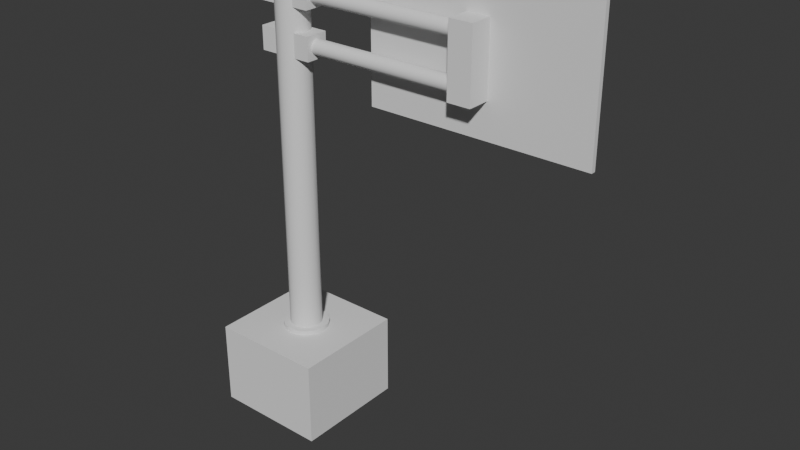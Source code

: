 # Source: Roadsigns.blend  (saved by Blender 4.2.66; exported with 4.5.12 LTS)
import bpy
from mathutils import Matrix  # noqa: F401  (used for matrix-valued properties, if any)

bpy.ops.wm.read_factory_settings(use_empty=True)
scene = bpy.context.scene
scene.name = 'Scene'

# ---- collections
col_collection = bpy.data.collections.new('Collection'); scene.collection.children.link(col_collection)

# ---- materials (node trees are filled in below, after node groups)
mat_concrete_basic = bpy.data.materials.new('concrete_basic')

# ---- material node trees

# ---- world
world_world = bpy.data.worlds.new('World'); scene.world = world_world
world_world.use_nodes = True; world_world.node_tree.nodes.clear()
_N = world_world.node_tree.nodes; _L = world_world.node_tree.links
n0 = _N.new('ShaderNodeOutputWorld'); n0.name = 'World Output'; n0.location = (300, 300)
n1 = _N.new('ShaderNodeBackground'); n1.name = 'Background'; n1.location = (10, 300)
n1.inputs[0].default_value = (0.05088, 0.05088, 0.05088, 1.0)
_L.new(n1.outputs[0], n0.inputs[0])
n0.is_active_output = True
world_world.color = (0.05088, 0.05088, 0.05088)
world_world.sun_shadow_jitter_overblur = 0.0

# ---- meshes
me_plane_001 = bpy.data.meshes.new('Plane.001')
me_plane_001.from_pydata([(-11.25, -1.25, -0.15), (-8.75, -1.25, -0.15), (-11.25, 1.25, -0.15), (-8.75, 1.25, -0.15), (-11.25, -1.25, 1.7), (-8.75, -1.25, 1.7), (-11.25, 1.25, 1.7), (-8.75, 1.25, 1.7), (-11.25, 0.0, -0.15), (-10.0, -1.25, -0.15), (-8.75, 0.0, -0.15), (-10.0, 1.25, -0.15), (-11.25, 0.0, 1.7), (-10.0, -1.25, 1.7), (-8.75, 0.0, 1.7), (-10.0, 1.25, 1.7), (-8.75, 1.25, 1.1), (-8.75, -1.25, 1.1), (-11.25, -1.25, 1.1), (-11.25, 1.25, 1.1), (-10.0, -1.25, 1.1), (-10.0, 1.25, 1.1), (-11.25, 0.0, 1.1), (-8.75, 0.0, 1.1), (-10.0, 0.0, 1.7), (-10.0, 0.5, 1.7), (-10.19, 0.4619, 1.7), (-10.35, 0.3536, 1.7), (-10.46, 0.1913, 1.7), (-10.5, 0.0, 1.7), (-10.46, -0.1913, 1.7), (-10.35, -0.3536, 1.7), (-10.19, -0.4619, 1.7), (-10.0, -0.5, 1.7), (-9.809, -0.4619, 1.7), (-9.646, -0.3536, 1.7), (-9.538, -0.1913, 1.7), (-9.5, 0.0, 1.7), (-9.538, 0.1913, 1.7), (-9.646, 0.3536, 1.7), (-9.809, 0.4619, 1.7), (-10.0, 0.5, 1.8), (-10.19, 0.4619, 1.8), (-10.35, 0.3536, 1.8), (-10.46, 0.1913, 1.8), (-10.5, 0.0, 1.8), (-10.46, -0.1913, 1.8), (-10.35, -0.3536, 1.8), (-10.19, -0.4619, 1.8), (-10.0, -0.5, 1.8), (-9.809, -0.4619, 1.8), (-9.646, -0.3536, 1.8), (-9.538, -0.1913, 1.8), (-9.5, 0.0, 1.8), (-9.538, 0.1913, 1.8), (-9.646, 0.3536, 1.8), (-9.809, 0.4619, 1.8), (-10.0, -2.387e-09, 1.8), (-10.0, 0.35, 1.8), (-10.13, 0.3234, 1.8), (-10.25, 0.2475, 1.8), (-10.32, 0.1339, 1.8), (-10.35, 0.0, 1.8), (-10.32, -0.1339, 1.8), (-10.25, -0.2475, 1.8), (-10.13, -0.3234, 1.8), (-10.0, -0.35, 1.8), (-9.866, -0.3234, 1.8), (-9.753, -0.2475, 1.8), (-9.677, -0.1339, 1.8), (-9.65, 0.0, 1.8), (-9.677, 0.1339, 1.8), (-9.753, 0.2475, 1.8), (-9.866, 0.3234, 1.8), (-10.13, 0.3234, 7.8), (-10.0, 0.35, 7.8), (-10.25, 0.2475, 7.8), (-10.32, 0.1339, 7.8), (-10.35, 0.0, 7.8), (-10.32, -0.1339, 7.8), (-10.25, -0.2475, 7.8), (-10.13, -0.3234, 7.8), (-10.0, -0.35, 7.8), (-9.866, -0.3234, 7.8), (-9.753, -0.2475, 7.8), (-9.677, -0.1339, 7.8), (-9.65, 0.0, 7.8), (-9.677, 0.1339, 7.8), (-9.753, 0.2475, 7.8), (-9.866, 0.3234, 7.8), (-10.0, 0.2181, 9.4), (-9.866, 0.3234, 8.8), (-9.753, 0.2475, 8.8), (-9.677, 0.1339, 8.8), (-9.65, 0.0, 8.8), (-9.677, -0.1339, 8.8), (-9.753, -0.2475, 8.8), (-9.866, -0.3234, 8.8), (-10.0, -0.35, 8.8), (-10.13, -0.3234, 8.8), (-10.25, -0.2475, 8.8), (-10.32, -0.1339, 8.8), (-10.35, 0.0, 8.8), (-10.32, 0.1339, 8.8), (-10.25, 0.2475, 8.8), (-10.0, 0.35, 8.8), (-10.13, 0.3234, 8.8), (-9.9, -0.25, 7.85), (-9.9, -0.25, 8.35), (-9.9, 0.25, 7.85), (-9.9, 0.25, 8.35), (-9.4, -0.25, 7.85), (-9.4, -0.25, 8.35), (-9.4, 0.25, 7.85), (-9.4, 0.25, 8.35), (-9.9, 0.0, 7.85), (-9.9, -0.25, 8.1), (-9.9, 0.0, 8.35), (-9.9, 0.25, 8.1), (-9.4, -0.16, 8.1), (-9.4, -0.1478, 8.161), (-9.4, 0.25, 8.1), (-9.4, 0.0, 7.85), (-9.4, 0.0, 8.35), (-9.4, -0.25, 8.1), (-9.4, -0.1131, 8.213), (-9.4, -0.06123, 8.248), (-9.4, 0.0, 8.26), (-9.4, 0.06123, 8.248), (-9.4, 0.1131, 8.213), (-9.4, 0.0, 8.1), (-9.4, 0.1478, 8.161), (-9.4, 0.16, 8.1), (-9.4, -0.1478, 8.039), (-9.4, -0.1131, 7.987), (-9.4, -0.06123, 7.952), (-9.4, 0.0, 7.94), (-9.4, 0.06123, 7.952), (-9.4, 0.1131, 7.987), (-9.4, 0.1478, 8.039), (-10.6, 0.25, 8.1), (-10.6, 8.582e-08, 8.35), (-10.6, 8.582e-08, 7.85), (-10.6, -0.25, 8.1), (-10.1, -0.25, 8.1), (-10.1, 1.033e-08, 8.35), (-10.1, 0.25, 8.1), (-10.1, 1.033e-08, 7.85), (-10.6, -0.25, 8.35), (-10.6, -0.25, 7.85), (-10.6, 0.25, 8.35), (-10.6, 0.25, 7.85), (-10.1, -0.25, 8.35), (-10.1, -0.25, 7.85), (-10.1, 0.25, 8.35), (-10.1, 0.25, 7.85), (-10.6, 8.582e-08, 8.1), (-5.9, -0.16, 8.1), (-5.9, -0.1478, 8.161), (-5.9, -0.1131, 8.213), (-5.9, -0.06123, 8.248), (-5.9, 0.0, 8.26), (-5.9, 0.06123, 8.248), (-5.9, 0.1131, 8.213), (-5.9, 0.1478, 8.161), (-5.9, 0.16, 8.1), (-5.9, -0.1478, 8.039), (-5.9, -0.1131, 7.987), (-5.9, -0.06123, 7.952), (-5.9, 0.0, 7.94), (-5.9, 0.06123, 7.952), (-5.9, 0.1131, 7.987), (-5.9, 0.1478, 8.039), (-6.1, 0.25, 8.1), (-6.1, 8.582e-08, 8.35), (-6.1, 8.582e-08, 7.85), (-6.1, -0.25, 8.1), (-5.6, -0.25, 8.1), (-5.6, 1.033e-08, 8.35), (-5.6, 0.25, 8.1), (-5.6, 1.033e-08, 7.85), (-6.1, -0.25, 8.35), (-6.1, -0.25, 7.85), (-6.1, 0.25, 8.35), (-6.1, 0.25, 7.85), (-5.6, -0.25, 8.35), (-5.6, -0.25, 7.85), (-5.6, 0.25, 8.35), (-5.6, 0.25, 7.85), (-6.1, 8.582e-08, 8.1), (-5.6, 2.235e-08, 8.1), (-9.9, -0.25, 8.85), (-9.9, -0.25, 9.35), (-9.9, 0.25, 8.85), (-9.9, 0.25, 9.35), (-9.4, -0.25, 8.85), (-9.4, -0.25, 9.35), (-9.4, 0.25, 8.85), (-9.4, 0.25, 9.35), (-9.9, 0.0, 8.85), (-9.9, -0.25, 9.1), (-9.9, 0.0, 9.35), (-9.9, 0.25, 9.1), (-9.4, -0.16, 9.1), (-9.4, -0.1478, 9.161), (-9.4, 0.25, 9.1), (-9.4, 0.0, 8.85), (-9.4, 0.0, 9.35), (-9.4, -0.25, 9.1), (-9.4, -0.1131, 9.213), (-9.4, -0.06123, 9.248), (-9.4, 0.0, 9.26), (-9.4, 0.06123, 9.248), (-9.4, 0.1131, 9.213), (-9.4, 0.0, 9.1), (-9.4, 0.1478, 9.161), (-9.4, 0.16, 9.1), (-9.4, -0.1478, 9.039), (-9.4, -0.1131, 8.987), (-9.4, -0.06123, 8.952), (-9.4, 0.0, 8.94), (-9.4, 0.06123, 8.952), (-9.4, 0.1131, 8.987), (-9.4, 0.1478, 9.039), (-10.6, 0.25, 9.1), (-10.6, 8.582e-08, 9.35), (-10.6, 8.582e-08, 8.85), (-10.6, -0.25, 9.1), (-10.1, -0.25, 9.1), (-10.1, 1.033e-08, 9.35), (-10.1, 0.25, 9.1), (-10.1, 1.033e-08, 8.85), (-10.6, -0.25, 9.35), (-10.6, -0.25, 8.85), (-10.6, 0.25, 9.35), (-10.6, 0.25, 8.85), (-10.1, -0.25, 9.35), (-10.1, -0.25, 8.85), (-10.1, 0.25, 9.35), (-10.1, 0.25, 8.85), (-10.6, 8.582e-08, 9.1), (-5.9, -0.16, 9.1), (-5.9, -0.1478, 9.161), (-5.9, -0.1131, 9.213), (-5.9, -0.06123, 9.248), (-5.9, 0.0, 9.26), (-5.9, 0.06123, 9.248), (-5.9, 0.1131, 9.213), (-5.9, 0.1478, 9.161), (-5.9, 0.16, 9.1), (-5.9, -0.1478, 9.039), (-5.9, -0.1131, 8.987), (-5.9, -0.06123, 8.952), (-5.9, 0.0, 8.94), (-5.9, 0.06123, 8.952), (-5.9, 0.1131, 8.987), (-5.9, 0.1478, 9.039), (-6.1, 0.25, 9.1), (-6.1, 8.582e-08, 9.35), (-6.1, 8.582e-08, 8.85), (-6.1, -0.25, 9.1), (-5.6, -0.25, 9.1), (-5.6, 1.033e-08, 9.35), (-5.6, 0.25, 9.1), (-5.6, 1.033e-08, 8.85), (-6.1, -0.25, 9.35), (-6.1, -0.25, 8.85), (-6.1, 0.25, 9.35), (-6.1, 0.25, 8.85), (-5.6, -0.25, 9.35), (-5.6, -0.25, 8.85), (-5.6, 0.25, 9.35), (-5.6, 0.25, 8.85), (-6.1, 8.582e-08, 9.1), (-5.6, 2.235e-08, 9.1), (-10.13, 0.3234, 7.8), (-10.0, 0.35, 7.8), (-10.25, 0.2475, 7.8), (-10.32, 0.1339, 7.8), (-10.35, 0.0, 7.8), (-10.32, -0.1339, 7.8), (-10.25, -0.2475, 7.8), (-10.13, -0.3234, 7.8), (-10.0, -0.35, 7.8), (-9.866, -0.3234, 7.8), (-9.753, -0.2475, 7.8), (-9.677, -0.1339, 7.8), (-9.65, 0.0, 7.8), (-9.677, 0.1339, 7.8), (-9.753, 0.2475, 7.8), (-9.866, 0.3234, 7.8), (-10.0, 0.35, 8.4), (-9.866, 0.3234, 8.4), (-9.753, 0.2475, 8.4), (-9.677, 0.1339, 8.4), (-9.65, 0.0, 8.4), (-9.677, -0.1339, 8.4), (-9.753, -0.2475, 8.4), (-9.866, -0.3234, 8.4), (-10.0, -0.35, 8.4), (-10.13, -0.3234, 8.4), (-10.25, -0.2475, 8.4), (-10.32, -0.1339, 8.4), (-10.35, 0.0, 8.4), (-10.32, 0.1339, 8.4), (-10.25, 0.2475, 8.4), (-10.13, 0.3234, 8.4), (-9.917, 0.2015, 9.4), (-9.846, 0.1542, 9.4), (-9.799, 0.08345, 9.4), (-9.782, 0.0, 9.4), (-9.799, -0.08345, 9.4), (-9.846, -0.1542, 9.4), (-9.917, -0.2015, 9.4), (-10.0, -0.2181, 9.4), (-10.08, -0.2015, 9.4), (-10.15, -0.1542, 9.4), (-10.2, -0.08345, 9.4), (-10.22, 0.0, 9.4), (-10.2, 0.08345, 9.4), (-10.15, 0.1542, 9.4), (-10.08, 0.2015, 9.4), (-10.13, 0.3234, 9.4), (-10.0, 0.35, 9.4), (-10.25, 0.2475, 9.4), (-10.32, 0.1339, 9.4), (-10.35, 0.0, 9.4), (-10.32, -0.1339, 9.4), (-10.25, -0.2475, 9.4), (-10.13, -0.3234, 9.4), (-10.0, -0.35, 9.4), (-9.866, -0.3234, 9.4), (-9.753, -0.2475, 9.4), (-9.677, -0.1339, 9.4), (-9.65, 0.0, 9.4), (-9.677, 0.1339, 9.4), (-9.753, 0.2475, 9.4), (-9.866, 0.3234, 9.4), (-10.0, -2.387e-09, 9.619), (-10.08, 0.2015, 9.619), (-10.15, 0.1542, 9.619), (-10.2, 0.08345, 9.619), (-10.22, 0.0, 9.619), (-10.2, -0.08345, 9.619), (-10.15, -0.1542, 9.619), (-10.08, -0.2015, 9.619), (-10.0, -0.2181, 9.619), (-9.917, -0.2015, 9.619), (-9.846, -0.1542, 9.619), (-9.799, -0.08345, 9.619), (-9.782, 0.0, 9.619), (-9.799, 0.08345, 9.619), (-9.846, 0.1542, 9.619), (-9.917, 0.2015, 9.619), (-10.0, 0.2181, 9.619), (-8.25, 0.35, 10.1), (-3.45, 0.35, 10.1), (-8.25, 0.35, 7.1), (-3.45, 0.35, 7.1), (-8.25, 0.25, 7.1), (-8.25, 0.25, 10.1), (-3.45, 0.25, 10.1), (-3.45, 0.25, 7.1)], [], [(24, 14, 7, 15), (23, 16, 7, 14), (22, 18, 4, 12), (21, 19, 6, 15), (20, 17, 5, 13), (18, 20, 13, 4), (0, 9, 20, 18), (9, 1, 17, 20), (16, 21, 15, 7), (3, 11, 21, 16), (11, 2, 19, 21), (19, 22, 12, 6), (2, 8, 22, 19), (8, 0, 18, 22), (17, 23, 14, 5), (1, 10, 23, 17), (10, 3, 16, 23), (12, 24, 15, 6), (4, 13, 24, 12), (13, 5, 14, 24), (26, 42, 41, 25), (25, 41, 56, 40), (34, 50, 49, 33), (27, 43, 42, 26), (35, 51, 50, 34), (28, 44, 43, 27), (36, 52, 51, 35), (29, 45, 44, 28), (37, 53, 52, 36), (30, 46, 45, 29), (38, 54, 53, 37), (31, 47, 46, 30), (39, 55, 54, 38), (32, 48, 47, 31), (40, 56, 55, 39), (33, 49, 48, 32), (42, 43, 57), (43, 44, 57), (44, 45, 57), (45, 46, 57), (46, 47, 57), (47, 48, 57), (48, 49, 57), (49, 50, 57), (50, 51, 57), (51, 52, 57), (52, 53, 57), (53, 54, 57), (54, 55, 57), (55, 56, 57), (56, 41, 57), (41, 42, 57), (310, 309, 351, 350), (318, 317, 343, 342), (311, 310, 350, 349), (319, 318, 342, 341), (312, 311, 349, 348), (320, 319, 341, 340), (313, 312, 348, 347), (321, 320, 340, 339), (314, 313, 347, 346), (307, 90, 354, 353), (90, 321, 339, 354), (315, 314, 346, 345), (308, 307, 353, 352), (316, 315, 345, 344), (309, 308, 352, 351), (317, 316, 344, 343), (68, 69, 85, 84), (61, 62, 78, 77), (69, 70, 86, 85), (62, 63, 79, 78), (70, 71, 87, 86), (63, 64, 80, 79), (71, 72, 88, 87), (64, 65, 81, 80), (72, 73, 89, 88), (65, 66, 82, 81), (58, 59, 74, 75), (73, 58, 75, 89), (66, 67, 83, 82), (59, 60, 76, 74), (67, 68, 84, 83), (60, 61, 77, 76), (96, 95, 333, 332), (104, 103, 325, 324), (97, 96, 332, 331), (106, 104, 324, 322), (98, 97, 331, 330), (91, 105, 323, 337), (105, 106, 322, 323), (99, 98, 330, 329), (92, 91, 337, 336), (100, 99, 329, 328), (93, 92, 336, 335), (101, 100, 328, 327), (94, 93, 335, 334), (102, 101, 327, 326), (95, 94, 334, 333), (103, 102, 326, 325), (149, 143, 156, 142), (125, 159, 160, 126), (130, 123, 112, 124), (109, 118, 121, 113), (147, 142, 151, 155), (153, 149, 142, 147), (114, 110, 117, 123), (115, 122, 111, 107), (140, 150, 154, 146), (109, 113, 122, 115), (111, 124, 116, 107), (134, 167, 166, 133), (124, 112, 108, 116), (126, 160, 161, 127), (141, 145, 154, 150), (122, 130, 124, 111), (113, 121, 130, 122), (121, 114, 123, 130), (118, 110, 114, 121), (151, 140, 146, 155), (142, 156, 140, 151), (143, 148, 141, 156), (144, 152, 148, 143), (131, 164, 165, 132), (123, 117, 108, 112), (153, 144, 143, 149), (156, 141, 150, 140), (148, 152, 145, 141), (133, 166, 157, 119), (119, 157, 158, 120), (136, 169, 168, 135), (132, 165, 172, 139), (138, 171, 170, 137), (135, 168, 167, 134), (139, 172, 171, 138), (137, 170, 169, 136), (127, 161, 162, 128), (120, 158, 159, 125), (128, 162, 163, 129), (129, 163, 164, 131), (182, 176, 189, 175), (180, 175, 184, 188), (186, 182, 175, 180), (173, 183, 187, 179), (259, 268, 183, 174), (184, 173, 179, 188), (175, 189, 173, 184), (176, 181, 174, 189), (177, 185, 181, 176), (186, 177, 176, 182), (189, 174, 183, 173), (266, 259, 174, 181), (185, 177, 190, 178), (186, 180, 190, 177), (188, 179, 190, 180), (179, 187, 178, 190), (233, 227, 240, 226), (209, 243, 244, 210), (214, 207, 196, 208), (193, 202, 205, 197), (231, 226, 235, 239), (237, 233, 226, 231), (198, 194, 201, 207), (199, 206, 195, 191), (224, 234, 238, 230), (193, 197, 206, 199), (195, 208, 200, 191), (218, 251, 250, 217), (208, 196, 192, 200), (210, 244, 245, 211), (225, 229, 238, 234), (206, 214, 208, 195), (197, 205, 214, 206), (205, 198, 207, 214), (202, 194, 198, 205), (235, 224, 230, 239), (226, 240, 224, 235), (227, 232, 225, 240), (228, 236, 232, 227), (215, 248, 249, 216), (207, 201, 192, 196), (237, 228, 227, 233), (240, 225, 234, 224), (232, 236, 229, 225), (217, 250, 241, 203), (203, 241, 242, 204), (220, 253, 252, 219), (216, 249, 256, 223), (222, 255, 254, 221), (219, 252, 251, 218), (223, 256, 255, 222), (221, 254, 253, 220), (211, 245, 246, 212), (204, 242, 243, 209), (212, 246, 247, 213), (213, 247, 248, 215), (266, 260, 273, 259), (270, 266, 181, 185), (264, 270, 185, 178), (257, 267, 271, 263), (258, 262, 271, 267), (268, 257, 263, 272), (259, 273, 257, 268), (260, 265, 258, 273), (261, 269, 265, 260), (270, 261, 260, 266), (273, 258, 267, 257), (265, 269, 262, 258), (269, 261, 274, 262), (270, 264, 274, 261), (272, 263, 274, 264), (263, 271, 262, 274), (278, 279, 303, 304), (286, 287, 295, 296), (279, 280, 302, 303), (287, 288, 294, 295), (280, 281, 301, 302), (288, 289, 293, 294), (281, 282, 300, 301), (289, 290, 292, 293), (282, 283, 299, 300), (276, 275, 306, 291), (290, 276, 291, 292), (283, 284, 298, 299), (275, 277, 305, 306), (284, 285, 297, 298), (277, 278, 304, 305), (285, 286, 296, 297), (291, 306, 106, 105), (292, 291, 105, 91), (293, 292, 91, 92), (294, 293, 92, 93), (295, 294, 93, 94), (296, 295, 94, 95), (297, 296, 95, 96), (298, 297, 96, 97), (299, 298, 97, 98), (300, 299, 98, 99), (301, 300, 99, 100), (302, 301, 100, 101), (303, 302, 101, 102), (304, 303, 102, 103), (305, 304, 103, 104), (306, 305, 104, 106), (321, 90, 323, 322), (320, 321, 322, 324), (319, 320, 324, 325), (318, 319, 325, 326), (317, 318, 326, 327), (316, 317, 327, 328), (315, 316, 328, 329), (314, 315, 329, 330), (313, 314, 330, 331), (312, 313, 331, 332), (311, 312, 332, 333), (310, 311, 333, 334), (309, 310, 334, 335), (308, 309, 335, 336), (307, 308, 336, 337), (90, 307, 337, 323), (354, 339, 338), (353, 354, 338), (352, 353, 338), (351, 352, 338), (350, 351, 338), (349, 350, 338), (348, 349, 338), (347, 348, 338), (346, 347, 338), (345, 346, 338), (344, 345, 338), (343, 344, 338), (342, 343, 338), (341, 342, 338), (340, 341, 338), (339, 340, 338), (268, 272, 187, 183), (272, 264, 178, 187), (355, 356, 358, 357), (360, 359, 362, 361), (355, 360, 361, 356), (356, 361, 362, 358), (357, 359, 360, 355), (358, 362, 359, 357)])
me_plane_001.polygons.foreach_set('use_smooth', [1, 1, 1, 1, 1, 1, 1, 1, 1, 1, 1, 1, 1, 1, 1, 1, 1, 1, 1, 1, 1, 1, 1, 1, 1, 1, 1, 1, 1, 1, 1, 1, 1, 1, 1, 1, 1, 1, 1, 1, 1, 1, 1, 1, 1, 1, 1, 1, 1, 1, 1, 1, 1, 1, 1, 1, 1, 1, 1, 1, 1, 1, 1, 1, 1, 1, 1, 1, 1, 1, 1, 1, 1, 1, 1, 1, 1, 1, 1, 1, 1, 1, 1, 1, 1, 1, 1, 1, 1, 1, 1, 1, 1, 1, 1, 1, 1, 1, 1, 1, 0, 1, 0, 0, 0, 0, 0, 0, 0, 0, 0, 1, 0, 1, 0, 0, 0, 0, 0, 0, 0, 0, 0, 1, 0, 0, 0, 0, 1, 1, 1, 1, 1, 1, 1, 1, 1, 1, 1, 1, 0, 0, 0, 0, 0, 0, 0, 0, 0, 0, 0, 0, 0, 0, 0, 0, 0, 1, 0, 0, 0, 0, 0, 0, 0, 0, 0, 1, 0, 1, 0, 0, 0, 0, 0, 0, 0, 0, 0, 1, 0, 0, 0, 0, 1, 1, 1, 1, 1, 1, 1, 1, 1, 1, 1, 1, 0, 0, 0, 0, 0, 0, 0, 0, 0, 0, 0, 0, 0, 0, 0, 0, 1, 1, 1, 1, 1, 1, 1, 1, 1, 1, 1, 1, 1, 1, 1, 1, 1, 1, 1, 1, 1, 1, 1, 1, 1, 1, 1, 1, 1, 1, 1, 1, 1, 1, 1, 1, 1, 1, 1, 1, 1, 1, 1, 1, 1, 1, 1, 1, 1, 1, 1, 1, 1, 1, 1, 1, 1, 1, 1, 1, 1, 1, 1, 1, 0, 0, 0, 0, 0, 0, 0, 0])
_k = set([(0, 8), (0, 9), (0, 18), (1, 9), (1, 10), (1, 17), (2, 8), (2, 11), (2, 19), (3, 10), (3, 11), (3, 16), (4, 12), (4, 13), (4, 18), (5, 13), (5, 14), (5, 17), (6, 12), (6, 15), (6, 19), (7, 14), (7, 15), (7, 16), (41, 42), (41, 56), (42, 43), (43, 44), (44, 45), (45, 46), (46, 47), (47, 48), (48, 49), (49, 50), (50, 51), (51, 52), (52, 53), (53, 54), (54, 55), (55, 56), (58, 59), (58, 73), (59, 60), (60, 61), (61, 62), (62, 63), (63, 64), (64, 65), (65, 66), (66, 67), (67, 68), (68, 69), (69, 70), (70, 71), (71, 72), (72, 73), (90, 307), (90, 321), (307, 308), (308, 309), (309, 310), (310, 311), (311, 312), (312, 313), (313, 314), (314, 315), (315, 316), (316, 317), (317, 318), (318, 319), (319, 320), (320, 321), (322, 323), (322, 324), (323, 337), (324, 325), (325, 326), (326, 327), (327, 328), (328, 329), (329, 330), (330, 331), (331, 332), (332, 333), (333, 334), (334, 335), (335, 336), (336, 337), (339, 340), (339, 354), (340, 341), (341, 342), (342, 343), (343, 344), (344, 345), (345, 346), (346, 347), (347, 348), (348, 349), (349, 350), (350, 351), (351, 352), (352, 353), (353, 354)])
me_plane_001.attributes.new('sharp_edge', 'BOOLEAN', 'EDGE').data.foreach_set('value', [ (min(e.vertices), max(e.vertices)) in _k for e in me_plane_001.edges])
_uv = me_plane_001.uv_layers.new(name='UVMap')
_uv.uv.foreach_set('vector', [0.5, 0.5, 1.0, 0.5, 1.0, 1.0, 0.5, 1.0, 1.0, 0.5, 1.0, 1.0, 1.0, 1.0, 1.0, 0.5, 0.0, 0.5, 0.0, 0.0, 0.0, 0.0, 0.0, 0.5, 0.5, 1.0, 0.0, 1.0, 0.0, 1.0, 0.5, 1.0, 0.5, 0.0, 1.0, 0.0, 1.0, 0.0, 0.5, 0.0, 0.0, 0.0, 0.5, 0.0, 0.5, 0.0, 0.0, 0.0, 0.0, 0.0, 0.5, 0.0, 0.5, 0.0, 0.0, 0.0, 0.5, 0.0, 1.0, 0.0, 1.0, 0.0, 0.5, 0.0, 1.0, 1.0, 0.5, 1.0, 0.5, 1.0, 1.0, 1.0, 1.0, 1.0, 0.5, 1.0, 0.5, 1.0, 1.0, 1.0, 0.5, 1.0, 0.0, 1.0, 0.0, 1.0, 0.5, 1.0, 0.0, 1.0, 0.0, 0.5, 0.0, 0.5, 0.0, 1.0, 0.0, 1.0, 0.0, 0.5, 0.0, 0.5, 0.0, 1.0, 0.0, 0.5, 0.0, 0.0, 0.0, 0.0, 0.0, 0.5, 1.0, 0.0, 1.0, 0.5, 1.0, 0.5, 1.0, 0.0, 1.0, 0.0, 1.0, 0.5, 1.0, 0.5, 1.0, 0.0, 1.0, 0.5, 1.0, 1.0, 1.0, 1.0, 1.0, 0.5, 0.0, 0.5, 0.5, 0.5, 0.5, 1.0, 0.0, 1.0, 0.0, 0.0, 0.5, 0.0, 0.5, 0.5, 0.0, 0.5, 0.5, 0.0, 1.0, 0.0, 1.0, 0.5, 0.5, 0.5, 0.0, 0.0, 0.0, 0.0, 0.0, 0.0, 0.0, 0.0, 0.0, 0.0, 0.0, 0.0, 0.0, 0.0, 0.0, 0.0, 0.0, 0.0, 0.0, 0.0, 0.0, 0.0, 0.0, 0.0, 0.0, 0.0, 0.0, 0.0, 0.0, 0.0, 0.0, 0.0, 0.0, 0.0, 0.0, 0.0, 0.0, 0.0, 0.0, 0.0, 0.0, 0.0, 0.0, 0.0, 0.0, 0.0, 0.0, 0.0, 0.0, 0.0, 0.0, 0.0, 0.0, 0.0, 0.0, 0.0, 0.0, 0.0, 0.0, 0.0, 0.0, 0.0, 0.0, 0.0, 0.0, 0.0, 0.0, 0.0, 0.0, 0.0, 0.0, 0.0, 0.0, 0.0, 0.0, 0.0, 0.0, 0.0, 0.0, 0.0, 0.0, 0.0, 0.0, 0.0, 0.0, 0.0, 0.0, 0.0, 0.0, 0.0, 0.0, 0.0, 0.0, 0.0, 0.0, 0.0, 0.0, 0.0, 0.0, 0.0, 0.0, 0.0, 0.0, 0.0, 0.0, 0.0, 0.0, 0.0, 0.0, 0.0, 0.0, 0.0, 0.0, 0.0, 0.0, 0.0, 0.0, 0.0, 0.0, 0.0, 0.0, 0.0, 0.0, 0.0, 0.0, 0.0, 0.0, 0.0, 0.0, 0.0, 0.0, 0.0, 0.0, 0.0, 0.0, 0.0, 0.0, 0.0, 0.0, 0.0, 0.0, 0.0, 0.0, 0.0, 0.0, 0.0, 0.0, 0.0, 0.0, 0.0, 0.0, 0.0, 0.0, 0.0, 0.0, 0.0, 0.0, 0.0, 0.0, 0.0, 0.0, 0.0, 0.0, 0.0, 0.0, 0.0, 0.0, 0.0, 0.0, 0.0, 0.0, 0.0, 0.0, 0.0, 0.0, 0.0, 0.0, 0.0, 0.0, 0.0, 0.0, 0.0, 0.0, 0.0, 0.0, 0.0, 0.0, 0.0, 0.0, 0.0, 0.0, 0.0, 0.0, 0.0, 0.0, 0.0, 0.0, 0.0, 0.0, 0.0, 0.0, 0.0, 0.0, 0.0, 0.0, 0.0, 0.0, 0.0, 0.0, 0.0, 0.0, 0.0, 0.0, 0.0, 0.0, 0.0, 0.0, 0.0, 0.0, 0.0, 0.0, 0.0, 0.0, 0.0, 0.0, 0.0, 0.0, 0.0, 0.0, 0.0, 0.0, 0.0, 0.0, 0.0, 0.0, 0.0, 0.0, 0.0, 0.0, 0.0, 0.0, 0.0, 0.0, 0.0, 0.0, 0.0, 0.0, 0.0, 0.0, 0.0, 0.0, 0.0, 0.0, 0.0, 0.0, 0.0, 0.0, 0.0, 0.0, 0.0, 0.0, 0.0, 0.0, 0.0, 0.0, 0.0, 0.0, 0.0, 0.0, 0.0, 0.0, 0.0, 0.0, 0.0, 0.0, 0.0, 0.0, 0.0, 0.0, 0.0, 0.0, 0.0, 0.0, 0.0, 0.0, 0.0, 0.0, 0.0, 0.0, 0.0, 0.0, 0.0, 0.0, 0.0, 0.0, 0.0, 0.0, 0.0, 0.0, 0.0, 0.0, 0.0, 0.0, 0.0, 0.0, 0.0, 0.0, 0.0, 0.0, 0.0, 0.0, 0.0, 0.0, 0.0, 0.0, 0.0, 0.0, 0.0, 0.0, 0.0, 0.0, 0.0, 0.0, 0.0, 0.0, 0.0, 0.0, 0.0, 0.0, 0.0, 0.0, 0.0, 0.0, 0.0, 0.0, 0.0, 0.0, 0.0, 0.0, 0.0, 0.0, 0.0, 0.0, 0.0, 0.0, 0.0, 0.0, 0.0, 0.0, 0.0, 0.0, 0.0, 0.0, 0.0, 0.0, 0.0, 0.0, 0.0, 0.0, 0.0, 0.0, 0.0, 0.0, 0.0, 0.0, 0.0, 0.0, 0.0, 0.0, 0.0, 0.0, 0.0, 0.0, 0.0, 0.0, 0.0, 0.0, 0.0, 0.0, 0.0, 0.0, 0.0, 0.0, 0.0, 0.0, 0.0, 0.0, 0.0, 0.0, 0.0, 0.0, 0.0, 0.0, 0.0, 0.0, 0.0, 0.0, 0.0, 0.0, 0.0, 0.0, 0.0, 0.0, 0.0, 0.0, 0.0, 0.0, 0.0, 0.0, 0.0, 0.0, 0.0, 0.0, 0.0, 0.0, 0.0, 0.0, 0.0, 0.0, 0.0, 0.0, 0.0, 0.0, 0.0, 0.0, 0.0, 0.0, 0.0, 0.0, 0.0, 0.0, 0.0, 0.0, 0.0, 0.0, 0.0, 0.0, 0.0, 0.0, 0.0, 0.0, 0.0, 0.0, 0.0, 0.0, 0.0, 0.0, 0.0, 0.0, 0.0, 0.0, 0.0, 0.0, 0.0, 0.0, 0.0, 0.0, 0.0, 0.0, 0.0, 0.0, 0.0, 0.0, 0.0, 0.0, 0.0, 0.0, 0.0, 0.0, 0.0, 0.0, 0.0, 0.0, 0.0, 0.0, 0.0, 0.0, 0.0, 0.0, 0.0, 0.0, 0.0, 0.0, 0.0, 0.0, 0.0, 0.0, 0.0, 0.0, 0.0, 0.0, 0.0, 0.0, 0.0, 0.0, 0.0, 0.0, 0.0, 0.0, 0.0, 0.0, 0.0, 0.0, 0.0, 0.0, 0.0, 0.0, 0.0, 0.0, 0.0, 0.0, 0.0, 0.0, 0.0, 0.0, 0.0, 0.0, 0.0, 0.0, 0.0, 0.0, 0.0, 0.0, 0.0, 0.0, 0.0, 0.0, 0.0, 0.0, 0.0, 0.0, 0.0, 0.0, 0.0, 0.0, 0.0, 0.0, 0.0, 0.0, 0.0, 0.0, 0.0, 0.0, 0.0, 0.0, 0.0, 0.0, 0.0, 0.0, 0.0, 0.0, 0.0, 0.0, 0.0, 0.0, 0.0, 0.0, 0.0, 0.0, 0.0, 0.0, 0.0, 0.0, 0.0, 0.0, 0.0, 0.0, 0.0, 0.0, 0.0, 0.0, 0.0, 0.0, 0.0, 0.0, 0.0, 0.0, 0.0, 0.0, 0.0, 0.0, 0.0, 0.0, 0.0, 0.0, 0.0, 0.0, 0.0, 0.0, 0.0, 0.0, 0.0, 0.0, 0.0, 0.0, 0.0, 0.0, 0.0, 0.0, 0.0, 0.0, 0.0, 0.0, 0.0, 0.0, 0.0, 0.0, 0.0, 0.375, 0.5, 0.5, 0.5, 0.5, 0.625, 0.375, 0.625, 0.0, 0.0, 0.0, 0.0, 0.0, 0.0, 0.0, 0.0, 0.5, 0.625, 0.625, 0.625, 0.625, 0.75, 0.5, 0.75, 0.375, 0.25, 0.5, 0.25, 0.5, 0.5, 0.375, 0.5, 0.125, 0.625, 0.375, 0.625, 0.375, 0.75, 0.125, 0.75, 0.125, 0.5, 0.375, 0.5, 0.375, 0.625, 0.125, 0.625, 0.625, 0.5, 0.875, 0.5, 0.875, 0.625, 0.625, 0.625, 0.125, 0.625, 0.375, 0.625, 0.375, 0.75, 0.125, 0.75, 0.5, 0.75, 0.625, 0.75, 0.625, 1.0, 0.5, 1.0, 0.125, 0.5, 0.375, 0.5, 0.375, 0.625, 0.125, 0.625, 0.375, 0.75, 0.5, 0.75, 0.5, 1.0, 0.375, 1.0, 0.0, 0.0, 0.0, 0.0, 0.0, 0.0, 0.0, 0.0, 0.5, 0.75, 0.625, 0.75, 0.625, 1.0, 0.5, 1.0, 0.0, 0.0, 0.0, 0.0, 0.0, 0.0, 0.0, 0.0, 0.625, 0.625, 0.875, 0.625, 0.875, 0.75, 0.625, 0.75, 0.375, 0.625, 0.5, 0.625, 0.5, 0.75, 0.375, 0.75, 0.375, 0.5, 0.5, 0.5, 0.5, 0.625, 0.375, 0.625, 0.5, 0.5, 0.625, 0.5, 0.625, 0.625, 0.5, 0.625, 0.5, 0.25, 0.625, 0.25, 0.625, 0.5, 0.5, 0.5, 0.375, 0.75, 0.5, 0.75, 0.5, 1.0, 0.375, 1.0, 0.375, 0.625, 0.5, 0.625, 0.5, 0.75, 0.375, 0.75, 0.5, 0.5, 0.625, 0.5, 0.625, 0.625, 0.5, 0.625, 0.5, 0.25, 0.625, 0.25, 0.625, 0.5, 0.5, 0.5, 0.0, 0.0, 0.0, 0.0, 0.0, 0.0, 0.0, 0.0, 0.625, 0.625, 0.875, 0.625, 0.875, 0.75, 0.625, 0.75, 0.375, 0.25, 0.5, 0.25, 0.5, 0.5, 0.375, 0.5, 0.5, 0.625, 0.625, 0.625, 0.625, 0.75, 0.5, 0.75, 0.625, 0.5, 0.875, 0.5, 0.875, 0.625, 0.625, 0.625, 0.0, 0.0, 0.0, 0.0, 0.0, 0.0, 0.0, 0.0, 0.0, 0.0, 0.0, 0.0, 0.0, 0.0, 0.0, 0.0, 0.0, 0.0, 0.0, 0.0, 0.0, 0.0, 0.0, 0.0, 0.0, 0.0, 0.0, 0.0, 0.0, 0.0, 0.0, 0.0, 0.0, 0.0, 0.0, 0.0, 0.0, 0.0, 0.0, 0.0, 0.0, 0.0, 0.0, 0.0, 0.0, 0.0, 0.0, 0.0, 0.0, 0.0, 0.0, 0.0, 0.0, 0.0, 0.0, 0.0, 0.0, 0.0, 0.0, 0.0, 0.0, 0.0, 0.0, 0.0, 0.0, 0.0, 0.0, 0.0, 0.0, 0.0, 0.0, 0.0, 0.0, 0.0, 0.0, 0.0, 0.0, 0.0, 0.0, 0.0, 0.0, 0.0, 0.0, 0.0, 0.0, 0.0, 0.0, 0.0, 0.0, 0.0, 0.0, 0.0, 0.0, 0.0, 0.0, 0.0, 0.375, 0.5, 0.5, 0.5, 0.5, 0.625, 0.375, 0.625, 0.125, 0.625, 0.375, 0.625, 0.375, 0.75, 0.125, 0.75, 0.125, 0.5, 0.375, 0.5, 0.375, 0.625, 0.125, 0.625, 0.5, 0.75, 0.625, 0.75, 0.625, 1.0, 0.5, 1.0, 0.375, 0.625, 0.375, 0.75, 0.625, 0.75, 0.625, 0.625, 0.375, 0.75, 0.5, 0.75, 0.5, 1.0, 0.375, 1.0, 0.375, 0.625, 0.5, 0.625, 0.5, 0.75, 0.375, 0.75, 0.5, 0.5, 0.625, 0.5, 0.625, 0.625, 0.5, 0.625, 0.5, 0.25, 0.625, 0.25, 0.625, 0.5, 0.5, 0.5, 0.375, 0.25, 0.5, 0.25, 0.5, 0.5, 0.375, 0.5, 0.5, 0.625, 0.625, 0.625, 0.625, 0.75, 0.5, 0.75, 0.375, 0.5, 0.375, 0.625, 0.625, 0.625, 0.625, 0.5, 0.625, 0.25, 0.5, 0.25, 0.4741, 0.6509, 0.875, 0.625, 0.125, 0.5, 0.125, 0.625, 0.4741, 0.6509, 0.5, 0.25, 0.375, 1.0, 0.5, 1.0, 0.4741, 0.6509, 0.125, 0.625, 0.5, 1.0, 0.625, 1.0, 0.875, 0.625, 0.4741, 0.6509, 0.375, 0.5, 0.5, 0.5, 0.5, 0.625, 0.375, 0.625, 0.0, 0.0, 0.0, 0.0, 0.0, 0.0, 0.0, 0.0, 0.5, 0.625, 0.625, 0.625, 0.625, 0.75, 0.5, 0.75, 0.375, 0.25, 0.5, 0.25, 0.5, 0.5, 0.375, 0.5, 0.125, 0.625, 0.375, 0.625, 0.375, 0.75, 0.125, 0.75, 0.125, 0.5, 0.375, 0.5, 0.375, 0.625, 0.125, 0.625, 0.625, 0.5, 0.875, 0.5, 0.875, 0.625, 0.625, 0.625, 0.125, 0.625, 0.375, 0.625, 0.375, 0.75, 0.125, 0.75, 0.5, 0.75, 0.625, 0.75, 0.625, 1.0, 0.5, 1.0, 0.125, 0.5, 0.375, 0.5, 0.375, 0.625, 0.125, 0.625, 0.375, 0.75, 0.5, 0.75, 0.5, 1.0, 0.375, 1.0, 0.0, 0.0, 0.0, 0.0, 0.0, 0.0, 0.0, 0.0, 0.5, 0.75, 0.625, 0.75, 0.625, 1.0, 0.5, 1.0, 0.0, 0.0, 0.0, 0.0, 0.0, 0.0, 0.0, 0.0, 0.625, 0.625, 0.875, 0.625, 0.875, 0.75, 0.625, 0.75, 0.375, 0.625, 0.5, 0.625, 0.5, 0.75, 0.375, 0.75, 0.375, 0.5, 0.5, 0.5, 0.5, 0.625, 0.375, 0.625, 0.5, 0.5, 0.625, 0.5, 0.625, 0.625, 0.5, 0.625, 0.5, 0.25, 0.625, 0.25, 0.625, 0.5, 0.5, 0.5, 0.375, 0.75, 0.5, 0.75, 0.5, 1.0, 0.375, 1.0, 0.375, 0.625, 0.5, 0.625, 0.5, 0.75, 0.375, 0.75, 0.5, 0.5, 0.625, 0.5, 0.625, 0.625, 0.5, 0.625, 0.5, 0.25, 0.625, 0.25, 0.625, 0.5, 0.5, 0.5, 0.0, 0.0, 0.0, 0.0, 0.0, 0.0, 0.0, 0.0, 0.625, 0.625, 0.875, 0.625, 0.875, 0.75, 0.625, 0.75, 0.375, 0.25, 0.5, 0.25, 0.5, 0.5, 0.375, 0.5, 0.5, 0.625, 0.625, 0.625, 0.625, 0.75, 0.5, 0.75, 0.625, 0.5, 0.875, 0.5, 0.875, 0.625, 0.625, 0.625, 0.0, 0.0, 0.0, 0.0, 0.0, 0.0, 0.0, 0.0, 0.0, 0.0, 0.0, 0.0, 0.0, 0.0, 0.0, 0.0, 0.0, 0.0, 0.0, 0.0, 0.0, 0.0, 0.0, 0.0, 0.0, 0.0, 0.0, 0.0, 0.0, 0.0, 0.0, 0.0, 0.0, 0.0, 0.0, 0.0, 0.0, 0.0, 0.0, 0.0, 0.0, 0.0, 0.0, 0.0, 0.0, 0.0, 0.0, 0.0, 0.0, 0.0, 0.0, 0.0, 0.0, 0.0, 0.0, 0.0, 0.0, 0.0, 0.0, 0.0, 0.0, 0.0, 0.0, 0.0, 0.0, 0.0, 0.0, 0.0, 0.0, 0.0, 0.0, 0.0, 0.0, 0.0, 0.0, 0.0, 0.0, 0.0, 0.0, 0.0, 0.0, 0.0, 0.0, 0.0, 0.0, 0.0, 0.0, 0.0, 0.0, 0.0, 0.0, 0.0, 0.0, 0.0, 0.0, 0.0, 0.375, 0.5, 0.5, 0.5, 0.5, 0.625, 0.375, 0.625, 0.375, 0.25, 0.375, 0.5, 0.625, 0.5, 0.625, 0.25, 0.125, 0.625, 0.125, 0.5, 0.625, 0.25, 0.875, 0.625, 0.5, 0.75, 0.625, 0.75, 0.625, 1.0, 0.5, 1.0, 0.625, 0.625, 0.875, 0.625, 0.875, 0.75, 0.625, 0.75, 0.375, 0.75, 0.5, 0.75, 0.5, 1.0, 0.375, 1.0, 0.375, 0.625, 0.5, 0.625, 0.5, 0.75, 0.375, 0.75, 0.5, 0.5, 0.625, 0.5, 0.625, 0.625, 0.5, 0.625, 0.5, 0.25, 0.625, 0.25, 0.625, 0.5, 0.5, 0.5, 0.375, 0.25, 0.5, 0.25, 0.5, 0.5, 0.375, 0.5, 0.5, 0.625, 0.625, 0.625, 0.625, 0.75, 0.5, 0.75, 0.625, 0.5, 0.875, 0.5, 0.875, 0.625, 0.625, 0.625, 0.625, 0.25, 0.5, 0.25, 0.4741, 0.6509, 0.875, 0.625, 0.125, 0.5, 0.125, 0.625, 0.4741, 0.6509, 0.5, 0.25, 0.375, 1.0, 0.5, 1.0, 0.4741, 0.6509, 0.125, 0.625, 0.5, 1.0, 0.625, 1.0, 0.875, 0.625, 0.4741, 0.6509, 0.0, 0.0, 0.0, 0.0, 0.0, 0.0, 0.0, 0.0, 0.0, 0.0, 0.0, 0.0, 0.0, 0.0, 0.0, 0.0, 0.0, 0.0, 0.0, 0.0, 0.0, 0.0, 0.0, 0.0, 0.0, 0.0, 0.0, 0.0, 0.0, 0.0, 0.0, 0.0, 0.0, 0.0, 0.0, 0.0, 0.0, 0.0, 0.0, 0.0, 0.0, 0.0, 0.0, 0.0, 0.0, 0.0, 0.0, 0.0, 0.0, 0.0, 0.0, 0.0, 0.0, 0.0, 0.0, 0.0, 0.0, 0.0, 0.0, 0.0, 0.0, 0.0, 0.0, 0.0, 0.0, 0.0, 0.0, 0.0, 0.0, 0.0, 0.0, 0.0, 0.0, 0.0, 0.0, 0.0, 0.0, 0.0, 0.0, 0.0, 0.0, 0.0, 0.0, 0.0, 0.0, 0.0, 0.0, 0.0, 0.0, 0.0, 0.0, 0.0, 0.0, 0.0, 0.0, 0.0, 0.0, 0.0, 0.0, 0.0, 0.0, 0.0, 0.0, 0.0, 0.0, 0.0, 0.0, 0.0, 0.0, 0.0, 0.0, 0.0, 0.0, 0.0, 0.0, 0.0, 0.0, 0.0, 0.0, 0.0, 0.0, 0.0, 0.0, 0.0, 0.0, 0.0, 0.0, 0.0, 0.0, 0.0, 0.0, 0.0, 0.0, 0.0, 0.0, 0.0, 0.0, 0.0, 0.0, 0.0, 0.0, 0.0, 0.0, 0.0, 0.0, 0.0, 0.0, 0.0, 0.0, 0.0, 0.0, 0.0, 0.0, 0.0, 0.0, 0.0, 0.0, 0.0, 0.0, 0.0, 0.0, 0.0, 0.0, 0.0, 0.0, 0.0, 0.0, 0.0, 0.0, 0.0, 0.0, 0.0, 0.0, 0.0, 0.0, 0.0, 0.0, 0.0, 0.0, 0.0, 0.0, 0.0, 0.0, 0.0, 0.0, 0.0, 0.0, 0.0, 0.0, 0.0, 0.0, 0.0, 0.0, 0.0, 0.0, 0.0, 0.0, 0.0, 0.0, 0.0, 0.0, 0.0, 0.0, 0.0, 0.0, 0.0, 0.0, 0.0, 0.0, 0.0, 0.0, 0.0, 0.0, 0.0, 0.0, 0.0, 0.0, 0.0, 0.0, 0.0, 0.0, 0.0, 0.0, 0.0, 0.0, 0.0, 0.0, 0.0, 0.0, 0.0, 0.0, 0.0, 0.0, 0.0, 0.0, 0.0, 0.0, 0.0, 0.0, 0.0, 0.0, 0.0, 0.0, 0.0, 0.0, 0.0, 0.0, 0.0, 0.0, 0.0, 0.0, 0.0, 0.0, 0.0, 0.0, 0.0, 0.0, 0.0, 0.0, 0.0, 0.0, 0.0, 0.0, 0.0, 0.0, 0.0, 0.0, 0.0, 0.0, 0.0, 0.0, 0.0, 0.0, 0.0, 0.0, 0.0, 0.0, 0.0, 0.0, 0.0, 0.0, 0.0, 0.0, 0.0, 0.0, 0.0, 0.0, 0.0, 0.0, 0.0, 0.0, 0.0, 0.0, 0.0, 0.0, 0.0, 0.0, 0.0, 0.0, 0.0, 0.0, 0.0, 0.0, 0.0, 0.0, 0.0, 0.0, 0.0, 0.0, 0.0, 0.0, 0.0, 0.0, 0.0, 0.0, 0.0, 0.0, 0.0, 0.0, 0.0, 0.0, 0.0, 0.0, 0.0, 0.0, 0.0, 0.0, 0.0, 0.0, 0.0, 0.0, 0.0, 0.0, 0.0, 0.0, 0.0, 0.0, 0.0, 0.0, 0.0, 0.0, 0.0, 0.0, 0.0, 0.0, 0.0, 0.0, 0.0, 0.0, 0.0, 0.0, 0.0, 0.0, 0.0, 0.0, 0.0, 0.0, 0.0, 0.0, 0.0, 0.0, 0.0, 0.0, 0.0, 0.0, 0.0, 0.0, 0.0, 0.0, 0.0, 0.0, 0.0, 0.0, 0.0, 0.0, 0.0, 0.0, 0.0, 0.0, 0.0, 0.0, 0.0, 0.0, 0.0, 0.0, 0.0, 0.0, 0.0, 0.0, 0.0, 0.0, 0.0, 0.0, 0.0, 0.0, 0.0, 0.0, 0.0, 0.0, 0.0, 0.0, 0.0, 0.0, 0.0, 0.0, 0.0, 0.0, 0.0, 0.0, 0.0, 0.0, 0.0, 0.0, 0.0, 0.0, 0.0, 0.0, 0.0, 0.0, 0.0, 0.0, 0.0, 0.0, 0.0, 0.0, 0.0, 0.0, 0.0, 0.0, 0.0, 0.0, 0.0, 0.0, 0.0, 0.0, 0.0, 0.0, 0.0, 0.0, 0.0, 0.0, 0.0, 0.0, 0.0, 0.0, 0.0, 0.0, 0.0, 0.0, 0.0, 0.0, 0.0, 0.0, 0.0, 0.0, 0.0, 0.0, 0.0, 0.0, 0.0, 0.0, 0.0, 0.0, 0.0, 0.0, 0.0, 0.0, 0.0, 0.0, 0.0, 0.0, 0.0, 0.0, 0.0, 0.0, 0.0, 0.0, 0.0, 0.0, 0.0, 0.375, 0.75, 0.375, 1.0, 0.625, 1.0, 0.625, 0.75, 0.375, 1.0, 0.125, 0.625, 0.875, 0.625, 0.625, 1.0, 0.0, 0.0, 1.0, 0.0, 1.0, 1.0, 0.0, 1.0, 0.0, 0.0, 0.0, 1.0, 1.0, 1.0, 1.0, 0.0, 0.0, 0.0, 0.0, 0.0, 1.0, 0.0, 1.0, 0.0, 1.0, 0.0, 1.0, 0.0, 1.0, 1.0, 1.0, 1.0, 0.0, 1.0, 0.0, 1.0, 0.0, 0.0, 0.0, 0.0, 1.0, 1.0, 1.0, 1.0, 0.0, 1.0, 0.0, 1.0])
me_plane_001.materials.append(mat_concrete_basic)
me_plane_001.update()

# ---- objects
ob_roadsign_default = bpy.data.objects.new('Roadsign_default', me_plane_001)

# ---- transforms, parenting, visibility, modifiers, constraints
ob_roadsign_default.location = (0.0, 0.0, 0.0)

# ---- collection membership
col_collection.objects.link(ob_roadsign_default)

# ---- scene / render settings (as saved in the file)
scene.frame_start = 1; scene.frame_end = 250; scene.frame_set(1)
scene.render.engine = 'BLENDER_EEVEE_NEXT'
bpy.context.view_layer.update()

# ---- added for rendering (the .blend has no active camera and no usable light): camera, sun
cam_auto = bpy.data.cameras.new('AutoCamera')
cam_auto.lens = 50.0
cam_auto.sensor_width = 36.0
cam_auto.clip_end = 1000.0
ob_auto_camera = bpy.data.objects.new('AutoCamera', cam_auto)
scene.collection.objects.link(ob_auto_camera)
ob_auto_camera.location = (4.78958, -14.5675, 14.6867)
ob_auto_camera.rotation_euler = (1.09748, -7.21219e-08, 0.694738)
scene.camera = ob_auto_camera
light_auto_sun = bpy.data.lights.new('AutoSun', 'SUN')
light_auto_sun.energy = 3.0
light_auto_sun.angle = 0.0523599
ob_auto_sun = bpy.data.objects.new('AutoSun', light_auto_sun)
scene.collection.objects.link(ob_auto_sun)
ob_auto_sun.rotation_euler = (0.872665, 0.174533, 0.523599)
bpy.context.view_layer.update()
